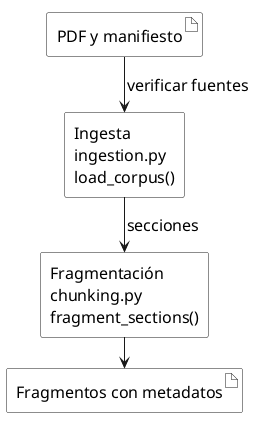

The diagram above was rendered by PlantUML. Its source (embedded in the PNG):
@startuml
!pragma layout smetana
skinparam monochrome true
skinparam shadowing false
skinparam componentStyle rectangle
skinparam backgroundColor white
skinparam defaultFontName SansSerif
skinparam defaultFontSize 16
skinparam componentBackgroundColor white
skinparam artifactBackgroundColor white
skinparam packageBackgroundColor white
skinparam nodesep 35
skinparam ranksep 30
artifact "PDF y manifiesto" as pdf
component "Ingesta\ningestion.py\nload_corpus()" as ingest
component "Fragmentación\nchunking.py\nfragment_sections()" as chunk
artifact "Fragmentos con metadatos" as output
pdf --> ingest : verificar fuentes
ingest --> chunk : secciones
chunk --> output
@enduml